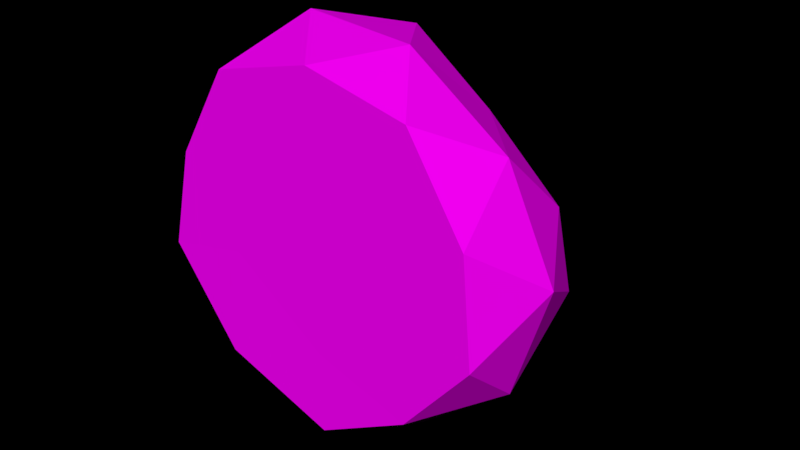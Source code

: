 # Source: Rock_3_.blend  (saved by Blender 2.79.0; exported with 4.5.12 LTS)
import bpy
from mathutils import Matrix  # noqa: F401  (used for matrix-valued properties, if any)

bpy.ops.wm.read_factory_settings(use_empty=True)
scene = bpy.context.scene
scene.name = 'Scene'

# ---- collections
col_collection_1 = bpy.data.collections.new('Collection 1'); scene.collection.children.link(col_collection_1)

# ---- images (referenced by path relative to the original .blend; pixels are not part of the script)
import os
ASSET_DIR = os.environ.get("B2B_ASSET_DIR", "")  # directory of the original .blend (textures are referenced by path, not embedded)
HERE = os.path.dirname(os.path.abspath(__file__))  # packed textures are extracted next to this script under _unpacked/

def load_image(name, relpath, width, height, colorspace="sRGB"):
    """Load a texture the original file referenced (path relative to the .blend, or extracted next to this script)."""
    p = next((c for c in (os.path.join(HERE, relpath), os.path.join(ASSET_DIR, relpath)) if relpath and os.path.exists(c)), "")
    if p:
        img = bpy.data.images.load(p, check_existing=True)
        img.name = name
    else:  # same state as the original file: an image datablock whose file is absent (Cycles renders it pink)
        img = bpy.data.images.new(name, width, height)
        img.source = "FILE"
        img.filepath = "//" + (relpath or name)
    img.colorspace_settings.name = colorspace
    return img
img_colors_png_019 = load_image('colors.png.019', 'Textures/colors.png', 1024, 1024, 'sRGB')

# ---- materials (node trees are filled in below, after node groups)
mat_rock_002 = bpy.data.materials.new('Rock.002')
mat_rock_002.alpha_threshold = 0.0
mat_rock_002.roughness = 0.5

# ---- material node trees
mat_rock_002.use_nodes = True; mat_rock_002.node_tree.nodes.clear()
_N = mat_rock_002.node_tree.nodes; _L = mat_rock_002.node_tree.links
n0 = _N.new('ShaderNodeOutputMaterial'); n0.name = 'Material Output'; n0.location = (300, 300)
n1 = _N.new('ShaderNodeBsdfDiffuse'); n1.name = 'Diffuse BSDF'; n1.location = (10, 300)
n2 = _N.new('ShaderNodeTexImage'); n2.name = 'Image Texture'; n2.location = (-240, 278)
n2.width = 140
n2.image = img_colors_png_019
_L.new(n1.outputs[0], n0.inputs[0])
_L.new(n2.outputs[0], n1.inputs[0])
n0.is_active_output = True

# ---- world
world_world = bpy.data.worlds.new('World'); scene.world = world_world
world_world.color = (0.0, 0.0, 0.0)
world_world.use_sun_shadow = False
world_world.sun_shadow_jitter_overblur = 0.0
world_world.cycles.sampling_method = 'MANUAL'

# ---- meshes
me_icosphere = bpy.data.meshes.new('Icosphere')
me_icosphere.from_pydata([(8.648e-15, -2.98e-08, 7.535e-16), (0.02629, -0.003124, -0.9482), (0.8538, 2.112e-07, -0.2666), (0.5174, 1.388e-07, 0.7296), (-0.534, -1.666e-07, 0.7175), (-0.9358, -2.783e-07, -0.2662), (0.534, 0.8106, -0.7175), (0.7793, 0.7272, 0.1901), (-0.04861, 0.764, 0.8403), (-0.8538, 0.8106, 0.2666), (-0.7851, 0.881, -1.057), (-0.03254, 1.323, -0.04589), (0.5018, 1.119e-07, -0.1567), (0.006057, -4.134e-08, -0.5257), (0.5079, 1.003e-07, -0.6824), (-0.5686, -0.004177, -0.7437), (-0.4994, -1.79e-07, -0.1679), (0.3041, 6.928e-08, 0.4289), (0.8059, 2.109e-07, 0.2722), (-0.3139, -1.102e-07, 0.4217), (-0.009803, -1.114e-08, 0.8506), (-0.812, -2.59e-07, 0.2535), (-0.409, 0.3848, -1.239), (-1.121, 0.3939, -0.6888), (0.8157, 0.3634, -0.5784), (0.326, 0.3622, -0.9678), (0.7732, 0.3281, 0.5561), (0.9999, 0.3634, 0.01153), (-0.32, 0.3634, 0.9474), (0.269, 0.3281, 0.9136), (-1.047, 0.3634, -0.001009), (-0.8157, 0.3634, 0.5784), (-0.0622, 0.9182, -1.022), (0.7865, 0.8576, -0.2895), (0.3785, 0.7505, 0.5337), (-0.5079, 0.8891, 0.6824), (-0.9704, 0.921, -0.3766), (0.2867, 1.18, -0.4601), (-0.3906, 1.246, -0.5509), (0.3998, 1.093, 0.02966), (-0.05767, 1.151, 0.4529), (-0.5018, 1.214, 0.1567)], [], [(0, 13, 12), (1, 13, 15), (0, 12, 17), (0, 17, 19), (0, 19, 16), (1, 15, 22), (2, 14, 24), (3, 18, 26), (4, 20, 28), (5, 21, 30), (1, 22, 25), (2, 24, 27), (3, 26, 29), (4, 28, 31), (5, 30, 23), (6, 32, 37), (7, 33, 39), (8, 34, 40), (9, 35, 41), (10, 36, 38), (38, 41, 11), (38, 36, 41), (36, 9, 41), (41, 40, 11), (41, 35, 40), (35, 8, 40), (40, 39, 11), (40, 34, 39), (34, 7, 39), (39, 37, 11), (39, 33, 37), (33, 6, 37), (37, 38, 11), (37, 32, 38), (32, 10, 38), (23, 36, 10), (23, 30, 36), (30, 9, 36), (31, 35, 9), (31, 28, 35), (28, 8, 35), (29, 34, 8), (29, 26, 34), (26, 7, 34), (27, 33, 7), (27, 24, 33), (24, 6, 33), (25, 32, 6), (25, 22, 32), (22, 10, 32), (30, 31, 9), (30, 21, 31), (21, 4, 31), (28, 29, 8), (28, 20, 29), (20, 3, 29), (26, 27, 7), (26, 18, 27), (18, 2, 27), (24, 25, 6), (24, 14, 25), (14, 1, 25), (22, 23, 10), (22, 15, 23), (15, 5, 23), (16, 21, 5), (16, 19, 21), (19, 4, 21), (19, 20, 4), (19, 17, 20), (17, 3, 20), (17, 18, 3), (17, 12, 18), (12, 2, 18), (15, 16, 5), (15, 13, 16), (13, 0, 16), (12, 14, 2), (12, 13, 14), (13, 1, 14)])
_uv = me_icosphere.uv_layers.new(name='UVMap')
_uv.uv.foreach_set('vector', [0.3327, 0.8336, 0.3312, 0.8406, 0.3265, 0.8341, 0.3298, 0.8462, 0.3312, 0.8406, 0.3372, 0.8453, 0.3327, 0.8336, 0.3265, 0.8341, 0.3304, 0.8269, 0.3327, 0.8336, 0.3304, 0.8269, 0.3375, 0.8289, 0.3327, 0.8336, 0.3375, 0.8289, 0.338, 0.8374, 0.3732, 0.8255, 0.3724, 0.8337, 0.3667, 0.8279, 0.3448, 0.8344, 0.3479, 0.8286, 0.3501, 0.8326, 0.3653, 0.8629, 0.3662, 0.8671, 0.3618, 0.8662, 0.3662, 0.8485, 0.3655, 0.8556, 0.3613, 0.851, 0.3427, 0.8667, 0.3432, 0.8595, 0.3476, 0.8641, 0.3732, 0.8255, 0.3667, 0.8279, 0.3699, 0.8222, 0.3448, 0.8344, 0.3501, 0.8326, 0.3469, 0.8402, 0.3653, 0.8629, 0.3618, 0.8662, 0.3613, 0.8591, 0.3432, 0.8521, 0.3471, 0.8481, 0.3479, 0.8556, 0.3427, 0.8667, 0.3476, 0.8641, 0.3471, 0.8732, 0.3564, 0.8328, 0.361, 0.8285, 0.36, 0.8377, 0.3508, 0.8441, 0.3541, 0.8389, 0.3566, 0.8434, 0.3567, 0.8544, 0.3572, 0.8605, 0.3532, 0.8542, 0.3222, 0.8587, 0.3222, 0.8513, 0.3278, 0.8559, 0.3327, 0.8722, 0.3265, 0.8663, 0.3339, 0.8625, 0.3339, 0.8625, 0.3278, 0.8559, 0.3335, 0.854, 0.3339, 0.8625, 0.3265, 0.8663, 0.3278, 0.8559, 0.3265, 0.8663, 0.3222, 0.8587, 0.3278, 0.8559, 0.3278, 0.8559, 0.3287, 0.8493, 0.3335, 0.854, 0.3278, 0.8559, 0.3222, 0.8513, 0.3287, 0.8493, 0.3222, 0.8513, 0.324, 0.8462, 0.3287, 0.8493, 0.3287, 0.8493, 0.335, 0.8503, 0.3335, 0.854, 0.3572, 0.8481, 0.351, 0.8477, 0.3566, 0.8434, 0.351, 0.8477, 0.3508, 0.8441, 0.3566, 0.8434, 0.3566, 0.8434, 0.36, 0.8377, 0.361, 0.843, 0.3566, 0.8434, 0.3541, 0.8389, 0.36, 0.8377, 0.3541, 0.8389, 0.3564, 0.8328, 0.36, 0.8377, 0.3382, 0.8562, 0.3339, 0.8625, 0.3335, 0.854, 0.3382, 0.8562, 0.3382, 0.8658, 0.3339, 0.8625, 0.3382, 0.8658, 0.3327, 0.8722, 0.3339, 0.8625, 0.3248, 0.8723, 0.3265, 0.8663, 0.3327, 0.8722, 0.3471, 0.8732, 0.3476, 0.8641, 0.3532, 0.8685, 0.3476, 0.8641, 0.3526, 0.8598, 0.3532, 0.8685, 0.3479, 0.8556, 0.3532, 0.8527, 0.3526, 0.8598, 0.3479, 0.8556, 0.3471, 0.8481, 0.3532, 0.8527, 0.3613, 0.851, 0.3567, 0.8544, 0.356, 0.8481, 0.3613, 0.8591, 0.3572, 0.8605, 0.3567, 0.8544, 0.3613, 0.8591, 0.3618, 0.8662, 0.3572, 0.8605, 0.3618, 0.8662, 0.358, 0.8662, 0.3572, 0.8605, 0.3469, 0.8402, 0.3541, 0.8389, 0.3508, 0.8441, 0.3469, 0.8402, 0.3501, 0.8326, 0.3541, 0.8389, 0.3501, 0.8326, 0.3564, 0.8328, 0.3541, 0.8389, 0.3535, 0.8268, 0.361, 0.8285, 0.3564, 0.8328, 0.3535, 0.8268, 0.3576, 0.8222, 0.361, 0.8285, 0.3667, 0.8279, 0.361, 0.8337, 0.3626, 0.8261, 0.3476, 0.8641, 0.3479, 0.8556, 0.3526, 0.8598, 0.3476, 0.8641, 0.3432, 0.8595, 0.3479, 0.8556, 0.3432, 0.8595, 0.3432, 0.8521, 0.3479, 0.8556, 0.3613, 0.851, 0.3613, 0.8591, 0.3567, 0.8544, 0.3613, 0.851, 0.3655, 0.8556, 0.3613, 0.8591, 0.3655, 0.8556, 0.3653, 0.8629, 0.3613, 0.8591, 0.3451, 0.8463, 0.3469, 0.8402, 0.3508, 0.8441, 0.3451, 0.8463, 0.3427, 0.841, 0.3469, 0.8402, 0.3427, 0.841, 0.3448, 0.8344, 0.3469, 0.8402, 0.3501, 0.8326, 0.3535, 0.8268, 0.3564, 0.8328, 0.3501, 0.8326, 0.3479, 0.8286, 0.3535, 0.8268, 0.3479, 0.8286, 0.3507, 0.8244, 0.3535, 0.8268, 0.3667, 0.8279, 0.3668, 0.8403, 0.361, 0.8337, 0.3667, 0.8279, 0.3724, 0.8337, 0.3668, 0.8403, 0.3724, 0.8337, 0.3732, 0.8417, 0.3668, 0.8403, 0.338, 0.8374, 0.3427, 0.8328, 0.3427, 0.8401, 0.338, 0.8374, 0.3375, 0.8289, 0.3427, 0.8328, 0.3375, 0.8289, 0.3408, 0.8257, 0.3427, 0.8328, 0.3375, 0.8289, 0.3352, 0.8222, 0.3408, 0.8257, 0.3375, 0.8289, 0.3304, 0.8269, 0.3352, 0.8222, 0.3304, 0.8269, 0.3288, 0.8222, 0.3352, 0.8222, 0.3304, 0.8269, 0.3242, 0.8274, 0.3288, 0.8222, 0.3304, 0.8269, 0.3265, 0.8341, 0.3242, 0.8274, 0.3265, 0.8341, 0.3222, 0.8344, 0.3242, 0.8274, 0.3372, 0.8453, 0.338, 0.8374, 0.3427, 0.8401, 0.3372, 0.8453, 0.3312, 0.8406, 0.338, 0.8374, 0.3312, 0.8406, 0.3327, 0.8336, 0.338, 0.8374, 0.3265, 0.8341, 0.325, 0.8411, 0.3222, 0.8344, 0.3265, 0.8341, 0.3312, 0.8406, 0.325, 0.8411, 0.3312, 0.8406, 0.3298, 0.8462, 0.325, 0.8411])
me_icosphere.materials.append(mat_rock_002)
me_icosphere.use_remesh_preserve_volume = False
me_icosphere.use_remesh_preserve_attributes = False
me_icosphere.use_mirror_vertex_groups = False
me_icosphere.update()

# ---- objects
ob_rock__3 = bpy.data.objects.new('Rock (3)', me_icosphere)

# ---- transforms, parenting, visibility, modifiers, constraints
ob_rock__3.location = (0.0, 0.0, 0.0)
ob_rock__3.scale = (0.6847, 0.6847, 0.6847)
ob_rock__3.lineart.crease_threshold = 0.0

# ---- collection membership
col_collection_1.objects.link(ob_rock__3)

# ---- scene / render settings (as saved in the file)
scene.frame_start = 1; scene.frame_end = 250; scene.frame_set(1)
scene.render.engine = 'CYCLES'
scene.render.dither_intensity = 0.0
scene.cycles.use_denoising = False
scene.cycles.samples = 150
scene.cycles.sampling_pattern = 'TABULATED_SOBOL'
scene.cycles.use_adaptive_sampling = False
scene.cycles.use_light_tree = False
scene.cycles.blur_glossy = 0.0
scene.cycles.sample_clamp_indirect = 0.0
scene.view_settings.view_transform = 'Standard'
bpy.context.view_layer.update()

# ---- added for rendering (the .blend has no active camera and no usable light): camera, sun
cam_auto = bpy.data.cameras.new('AutoCamera')
cam_auto.lens = 50.0
cam_auto.sensor_width = 36.0
cam_auto.clip_end = 1000.0
ob_auto_camera = bpy.data.objects.new('AutoCamera', cam_auto)
scene.collection.objects.link(ob_auto_camera)
ob_auto_camera.location = (2.06363, -2.0744, 1.58407)
ob_auto_camera.rotation_euler = (1.09748, -7.21219e-08, 0.694738)
scene.camera = ob_auto_camera
light_auto_sun = bpy.data.lights.new('AutoSun', 'SUN')
light_auto_sun.energy = 3.0
light_auto_sun.angle = 0.0523599
ob_auto_sun = bpy.data.objects.new('AutoSun', light_auto_sun)
scene.collection.objects.link(ob_auto_sun)
ob_auto_sun.rotation_euler = (0.872665, 0.174533, 0.523599)
bpy.context.view_layer.update()
